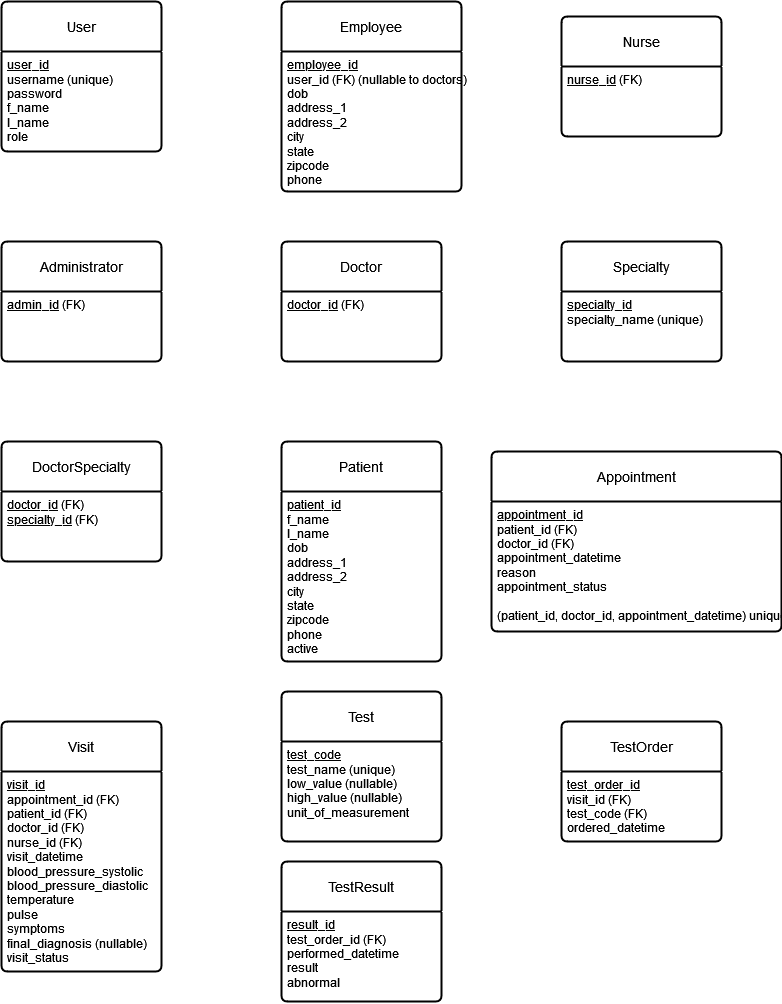

The diagram above was exported from draw.io. Its source (the exported page's mxGraphModel, read from the mxfile embedded in the PNG):
<mxGraphModel dx="1125" dy="3294" grid="1" gridSize="10" guides="1" tooltips="1" connect="1" arrows="1" fold="1" page="1" pageScale="1" pageWidth="850" pageHeight="1100" math="0" shadow="0">
  <root>
    <mxCell id="0" />
    <mxCell id="1" parent="0" />
    <mxCell id="V0rRJgfhJiv50p3Z7eDk-1" value="User" style="swimlane;childLayout=stackLayout;horizontal=1;startSize=50;horizontalStack=0;rounded=1;fontSize=14;fontStyle=0;strokeWidth=2;resizeParent=0;resizeLast=1;shadow=0;dashed=0;align=center;arcSize=4;whiteSpace=wrap;html=1;" vertex="1" parent="1">
      <mxGeometry x="40" y="-2120" width="160" height="150" as="geometry" />
    </mxCell>
    <mxCell id="V0rRJgfhJiv50p3Z7eDk-2" value="&lt;div style=&quot;line-height: 120%;&quot;&gt;&lt;u&gt;&lt;font style=&quot;font-size: 12px;&quot;&gt;user_id&lt;/font&gt;&lt;/u&gt;&lt;/div&gt;&lt;div&gt;username (unique) &lt;br&gt;&lt;/div&gt;&lt;div&gt;password&lt;/div&gt;&lt;div&gt;f_name&lt;/div&gt;&lt;div&gt;l_name&lt;/div&gt;&lt;div&gt;role&lt;br&gt;&lt;/div&gt;" style="align=left;strokeColor=none;fillColor=none;spacingLeft=4;fontSize=12;verticalAlign=top;resizable=0;rotatable=0;part=1;html=1;" vertex="1" parent="V0rRJgfhJiv50p3Z7eDk-1">
      <mxGeometry y="50" width="160" height="100" as="geometry" />
    </mxCell>
    <mxCell id="V0rRJgfhJiv50p3Z7eDk-4" value="Employee" style="swimlane;childLayout=stackLayout;horizontal=1;startSize=50;horizontalStack=0;rounded=1;fontSize=14;fontStyle=0;strokeWidth=2;resizeParent=0;resizeLast=1;shadow=0;dashed=0;align=center;arcSize=4;whiteSpace=wrap;html=1;" vertex="1" parent="1">
      <mxGeometry x="320" y="-2120" width="180" height="190" as="geometry" />
    </mxCell>
    <mxCell id="V0rRJgfhJiv50p3Z7eDk-5" value="&lt;div&gt;&lt;u&gt;employee_id&lt;/u&gt;&lt;/div&gt;&lt;div&gt;user_id (FK) (nullable to doctors)&lt;br&gt;&lt;/div&gt;&lt;div&gt;dob&lt;/div&gt;&lt;div&gt;address_1&lt;/div&gt;&lt;div&gt;address_2&lt;/div&gt;&lt;div&gt;city&lt;/div&gt;&lt;div&gt;state&lt;/div&gt;&lt;div&gt;zipcode&lt;/div&gt;&lt;div&gt;phone&lt;br&gt;&lt;/div&gt;" style="align=left;strokeColor=none;fillColor=none;spacingLeft=4;fontSize=12;verticalAlign=top;resizable=0;rotatable=0;part=1;html=1;" vertex="1" parent="V0rRJgfhJiv50p3Z7eDk-4">
      <mxGeometry y="50" width="180" height="140" as="geometry" />
    </mxCell>
    <mxCell id="V0rRJgfhJiv50p3Z7eDk-6" value="Nurse" style="swimlane;childLayout=stackLayout;horizontal=1;startSize=50;horizontalStack=0;rounded=1;fontSize=14;fontStyle=0;strokeWidth=2;resizeParent=0;resizeLast=1;shadow=0;dashed=0;align=center;arcSize=4;whiteSpace=wrap;html=1;" vertex="1" parent="1">
      <mxGeometry x="600" y="-2105" width="160" height="120" as="geometry" />
    </mxCell>
    <mxCell id="V0rRJgfhJiv50p3Z7eDk-7" value="&lt;u&gt;nurse_id&lt;/u&gt; (FK)&lt;u&gt;&lt;br&gt;&lt;/u&gt;" style="align=left;strokeColor=none;fillColor=none;spacingLeft=4;fontSize=12;verticalAlign=top;resizable=0;rotatable=0;part=1;html=1;" vertex="1" parent="V0rRJgfhJiv50p3Z7eDk-6">
      <mxGeometry y="50" width="160" height="70" as="geometry" />
    </mxCell>
    <mxCell id="V0rRJgfhJiv50p3Z7eDk-8" value="Administrator" style="swimlane;childLayout=stackLayout;horizontal=1;startSize=50;horizontalStack=0;rounded=1;fontSize=14;fontStyle=0;strokeWidth=2;resizeParent=0;resizeLast=1;shadow=0;dashed=0;align=center;arcSize=4;whiteSpace=wrap;html=1;" vertex="1" parent="1">
      <mxGeometry x="40" y="-1880" width="160" height="120" as="geometry" />
    </mxCell>
    <mxCell id="V0rRJgfhJiv50p3Z7eDk-9" value="&lt;u&gt;admin_id&lt;/u&gt; (FK)" style="align=left;strokeColor=none;fillColor=none;spacingLeft=4;fontSize=12;verticalAlign=top;resizable=0;rotatable=0;part=1;html=1;" vertex="1" parent="V0rRJgfhJiv50p3Z7eDk-8">
      <mxGeometry y="50" width="160" height="70" as="geometry" />
    </mxCell>
    <mxCell id="V0rRJgfhJiv50p3Z7eDk-10" value="Doctor" style="swimlane;childLayout=stackLayout;horizontal=1;startSize=50;horizontalStack=0;rounded=1;fontSize=14;fontStyle=0;strokeWidth=2;resizeParent=0;resizeLast=1;shadow=0;dashed=0;align=center;arcSize=4;whiteSpace=wrap;html=1;" vertex="1" parent="1">
      <mxGeometry x="320" y="-1880" width="160" height="120" as="geometry" />
    </mxCell>
    <mxCell id="V0rRJgfhJiv50p3Z7eDk-11" value="&lt;u&gt;doctor_id&lt;/u&gt; (FK)" style="align=left;strokeColor=none;fillColor=none;spacingLeft=4;fontSize=12;verticalAlign=top;resizable=0;rotatable=0;part=1;html=1;" vertex="1" parent="V0rRJgfhJiv50p3Z7eDk-10">
      <mxGeometry y="50" width="160" height="70" as="geometry" />
    </mxCell>
    <mxCell id="V0rRJgfhJiv50p3Z7eDk-12" value="Specialty" style="swimlane;childLayout=stackLayout;horizontal=1;startSize=50;horizontalStack=0;rounded=1;fontSize=14;fontStyle=0;strokeWidth=2;resizeParent=0;resizeLast=1;shadow=0;dashed=0;align=center;arcSize=4;whiteSpace=wrap;html=1;" vertex="1" parent="1">
      <mxGeometry x="600" y="-1880" width="160" height="120" as="geometry" />
    </mxCell>
    <mxCell id="V0rRJgfhJiv50p3Z7eDk-13" value="&lt;div&gt;&lt;u&gt;specialty_id&lt;/u&gt;&lt;/div&gt;&lt;div&gt;specialty_name (unique)&lt;br&gt;&lt;/div&gt;" style="align=left;strokeColor=none;fillColor=none;spacingLeft=4;fontSize=12;verticalAlign=top;resizable=0;rotatable=0;part=1;html=1;" vertex="1" parent="V0rRJgfhJiv50p3Z7eDk-12">
      <mxGeometry y="50" width="160" height="70" as="geometry" />
    </mxCell>
    <mxCell id="V0rRJgfhJiv50p3Z7eDk-14" value="DoctorSpecialty" style="swimlane;childLayout=stackLayout;horizontal=1;startSize=50;horizontalStack=0;rounded=1;fontSize=14;fontStyle=0;strokeWidth=2;resizeParent=0;resizeLast=1;shadow=0;dashed=0;align=center;arcSize=4;whiteSpace=wrap;html=1;" vertex="1" parent="1">
      <mxGeometry x="40" y="-1680" width="160" height="120" as="geometry" />
    </mxCell>
    <mxCell id="V0rRJgfhJiv50p3Z7eDk-15" value="&lt;div&gt;&lt;u&gt;doctor_id&lt;/u&gt; (FK)&lt;br&gt;&lt;/div&gt;&lt;div&gt;&lt;u&gt;specialty_id&lt;/u&gt; (FK)&lt;br&gt;&lt;/div&gt;" style="align=left;strokeColor=none;fillColor=none;spacingLeft=4;fontSize=12;verticalAlign=top;resizable=0;rotatable=0;part=1;html=1;" vertex="1" parent="V0rRJgfhJiv50p3Z7eDk-14">
      <mxGeometry y="50" width="160" height="70" as="geometry" />
    </mxCell>
    <mxCell id="V0rRJgfhJiv50p3Z7eDk-16" value="Patient" style="swimlane;childLayout=stackLayout;horizontal=1;startSize=50;horizontalStack=0;rounded=1;fontSize=14;fontStyle=0;strokeWidth=2;resizeParent=0;resizeLast=1;shadow=0;dashed=0;align=center;arcSize=4;whiteSpace=wrap;html=1;" vertex="1" parent="1">
      <mxGeometry x="320" y="-1680" width="160" height="220" as="geometry" />
    </mxCell>
    <mxCell id="V0rRJgfhJiv50p3Z7eDk-17" value="&lt;div&gt;&lt;u&gt;patient_id&lt;/u&gt;&lt;/div&gt;&lt;div&gt;f_name&lt;/div&gt;&lt;div&gt;l_name&lt;/div&gt;&lt;div&gt;dob&lt;/div&gt;&lt;div&gt;address_1&lt;/div&gt;&lt;div&gt;address_2&lt;/div&gt;&lt;div&gt;city&lt;/div&gt;&lt;div&gt;state&lt;/div&gt;&lt;div&gt;zipcode&lt;/div&gt;&lt;div&gt;phone&lt;/div&gt;&lt;div&gt;active&lt;br&gt;&lt;/div&gt;&lt;div&gt;&lt;br&gt;&lt;/div&gt;" style="align=left;strokeColor=none;fillColor=none;spacingLeft=4;fontSize=12;verticalAlign=top;resizable=0;rotatable=0;part=1;html=1;" vertex="1" parent="V0rRJgfhJiv50p3Z7eDk-16">
      <mxGeometry y="50" width="160" height="170" as="geometry" />
    </mxCell>
    <mxCell id="V0rRJgfhJiv50p3Z7eDk-18" value="Appointment" style="swimlane;childLayout=stackLayout;horizontal=1;startSize=50;horizontalStack=0;rounded=1;fontSize=14;fontStyle=0;strokeWidth=2;resizeParent=0;resizeLast=1;shadow=0;dashed=0;align=center;arcSize=4;whiteSpace=wrap;html=1;" vertex="1" parent="1">
      <mxGeometry x="530" y="-1670" width="290" height="180" as="geometry" />
    </mxCell>
    <mxCell id="V0rRJgfhJiv50p3Z7eDk-19" value="&lt;div&gt;&lt;u&gt;appointment_id&lt;/u&gt;&lt;/div&gt;&lt;div&gt;patient_id (FK)&lt;br&gt;&lt;/div&gt;&lt;div&gt;doctor_id (FK)&lt;/div&gt;&lt;div&gt;appointment_datetime&lt;/div&gt;&lt;div&gt;reason&lt;/div&gt;&lt;div&gt;appointment_status&lt;/div&gt;&lt;div&gt;&lt;br&gt;&lt;/div&gt;&lt;div&gt;(patient_id, doctor_id, appointment_datetime) unique&lt;br&gt;&lt;/div&gt;" style="align=left;strokeColor=none;fillColor=none;spacingLeft=4;fontSize=12;verticalAlign=top;resizable=0;rotatable=0;part=1;html=1;" vertex="1" parent="V0rRJgfhJiv50p3Z7eDk-18">
      <mxGeometry y="50" width="290" height="130" as="geometry" />
    </mxCell>
    <mxCell id="V0rRJgfhJiv50p3Z7eDk-20" value="Visit" style="swimlane;childLayout=stackLayout;horizontal=1;startSize=50;horizontalStack=0;rounded=1;fontSize=14;fontStyle=0;strokeWidth=2;resizeParent=0;resizeLast=1;shadow=0;dashed=0;align=center;arcSize=4;whiteSpace=wrap;html=1;" vertex="1" parent="1">
      <mxGeometry x="40" y="-1400" width="160" height="250" as="geometry" />
    </mxCell>
    <mxCell id="V0rRJgfhJiv50p3Z7eDk-21" value="&lt;div&gt;&lt;u&gt;visit_id&lt;/u&gt;&lt;/div&gt;&lt;div&gt;appointment_id (FK)&lt;br&gt;&lt;/div&gt;&lt;div&gt;patient_id (FK)&lt;br&gt;&lt;/div&gt;&lt;div&gt;doctor_id (FK)&lt;br&gt;&lt;/div&gt;&lt;div&gt;nurse_id (FK)&lt;/div&gt;&lt;div&gt;visit_datetime&lt;/div&gt;&lt;div&gt;blood_pressure_systolic&lt;/div&gt;&lt;div&gt;blood_pressure_diastolic&lt;/div&gt;&lt;div&gt;temperature&lt;/div&gt;&lt;div&gt;pulse&lt;/div&gt;&lt;div&gt;symptoms&lt;/div&gt;&lt;div&gt;final_diagnosis (nullable)&lt;br&gt;&lt;/div&gt;&lt;div&gt;visit_status&lt;br&gt;&lt;/div&gt;" style="align=left;strokeColor=none;fillColor=none;spacingLeft=4;fontSize=12;verticalAlign=top;resizable=0;rotatable=0;part=1;html=1;" vertex="1" parent="V0rRJgfhJiv50p3Z7eDk-20">
      <mxGeometry y="50" width="160" height="200" as="geometry" />
    </mxCell>
    <mxCell id="V0rRJgfhJiv50p3Z7eDk-23" value="Test" style="swimlane;childLayout=stackLayout;horizontal=1;startSize=50;horizontalStack=0;rounded=1;fontSize=14;fontStyle=0;strokeWidth=2;resizeParent=0;resizeLast=1;shadow=0;dashed=0;align=center;arcSize=4;whiteSpace=wrap;html=1;" vertex="1" parent="1">
      <mxGeometry x="320" y="-1430" width="160" height="150" as="geometry" />
    </mxCell>
    <mxCell id="V0rRJgfhJiv50p3Z7eDk-24" value="&lt;div&gt;&lt;u&gt;test_code&lt;/u&gt;&lt;/div&gt;&lt;div&gt;test_name (unique)&lt;br&gt;&lt;/div&gt;&lt;div&gt;low_value (nullable)&lt;br&gt;&lt;/div&gt;&lt;div&gt;high_value (nullable)&lt;br&gt;&lt;/div&gt;&lt;div&gt;unit_of_measurement&lt;br&gt;&lt;/div&gt;" style="align=left;strokeColor=none;fillColor=none;spacingLeft=4;fontSize=12;verticalAlign=top;resizable=0;rotatable=0;part=1;html=1;" vertex="1" parent="V0rRJgfhJiv50p3Z7eDk-23">
      <mxGeometry y="50" width="160" height="100" as="geometry" />
    </mxCell>
    <mxCell id="V0rRJgfhJiv50p3Z7eDk-25" value="TestOrder" style="swimlane;childLayout=stackLayout;horizontal=1;startSize=50;horizontalStack=0;rounded=1;fontSize=14;fontStyle=0;strokeWidth=2;resizeParent=0;resizeLast=1;shadow=0;dashed=0;align=center;arcSize=4;whiteSpace=wrap;html=1;" vertex="1" parent="1">
      <mxGeometry x="600" y="-1400" width="160" height="120" as="geometry" />
    </mxCell>
    <mxCell id="V0rRJgfhJiv50p3Z7eDk-26" value="&lt;div&gt;&lt;u&gt;test_order_id&lt;/u&gt;&lt;/div&gt;&lt;div&gt;visit_id (FK)&lt;/div&gt;&lt;div&gt;test_code (FK)&lt;/div&gt;&lt;div&gt;ordered_datetime&lt;br&gt;&lt;/div&gt;" style="align=left;strokeColor=none;fillColor=none;spacingLeft=4;fontSize=12;verticalAlign=top;resizable=0;rotatable=0;part=1;html=1;" vertex="1" parent="V0rRJgfhJiv50p3Z7eDk-25">
      <mxGeometry y="50" width="160" height="70" as="geometry" />
    </mxCell>
    <mxCell id="V0rRJgfhJiv50p3Z7eDk-27" value="TestResult" style="swimlane;childLayout=stackLayout;horizontal=1;startSize=50;horizontalStack=0;rounded=1;fontSize=14;fontStyle=0;strokeWidth=2;resizeParent=0;resizeLast=1;shadow=0;dashed=0;align=center;arcSize=4;whiteSpace=wrap;html=1;" vertex="1" parent="1">
      <mxGeometry x="320" y="-1260" width="160" height="140" as="geometry" />
    </mxCell>
    <mxCell id="V0rRJgfhJiv50p3Z7eDk-28" value="&lt;div&gt;&lt;u&gt;result_id&lt;/u&gt;&lt;/div&gt;&lt;div&gt;test_order_id (FK)&lt;/div&gt;&lt;div&gt;performed_datetime&lt;/div&gt;&lt;div&gt;result&lt;br&gt;&lt;/div&gt;&lt;div&gt;abnormal&lt;br&gt;&lt;/div&gt;&lt;div&gt;&lt;br&gt;&lt;/div&gt;" style="align=left;strokeColor=none;fillColor=none;spacingLeft=4;fontSize=12;verticalAlign=top;resizable=0;rotatable=0;part=1;html=1;" vertex="1" parent="V0rRJgfhJiv50p3Z7eDk-27">
      <mxGeometry y="50" width="160" height="90" as="geometry" />
    </mxCell>
  </root>
</mxGraphModel>